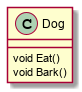

The diagram above was rendered by PlantUML. Its source (embedded in the PNG):
@startuml

 
class Dog 
{
  void Eat()
  void Bark()
}

 

@enduml